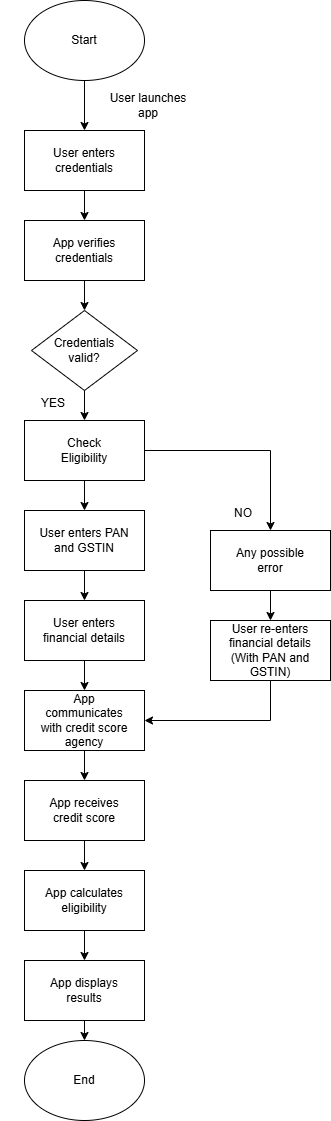

The diagram above was exported from draw.io. Its source (the exported page's mxGraphModel, read from the mxfile embedded in the PNG):
<mxGraphModel dx="1389" dy="765" grid="1" gridSize="10" guides="1" tooltips="1" connect="1" arrows="1" fold="1" page="1" pageScale="1" pageWidth="827" pageHeight="1169" background="light-dark(#FFFFFF,#FFFFFF)" math="0" shadow="0" adaptiveColors="none">
  <root>
    <mxCell id="0" />
    <mxCell id="1" parent="0" />
    <mxCell id="IX9REW7VW-iaXEJzm-n2-1" value="" style="ellipse;whiteSpace=wrap;html=1;labelBackgroundColor=none;" parent="1" vertex="1">
      <mxGeometry x="354" y="30" width="120" height="80" as="geometry" />
    </mxCell>
    <mxCell id="IX9REW7VW-iaXEJzm-n2-2" value="Start" style="text;html=1;align=center;verticalAlign=middle;whiteSpace=wrap;rounded=0;labelBackgroundColor=none;" parent="1" vertex="1">
      <mxGeometry x="384" y="55" width="60" height="30" as="geometry" />
    </mxCell>
    <mxCell id="At0A_ILJIQW5FXFccAl_-1" value="" style="rounded=0;html=1;labelBorderColor=light-dark(#000000,#010101);labelBackgroundColor=none;" vertex="1" parent="1">
      <mxGeometry x="354" y="160" width="120" height="60" as="geometry" />
    </mxCell>
    <mxCell id="At0A_ILJIQW5FXFccAl_-2" value="User enters credentials" style="text;html=1;align=center;verticalAlign=middle;whiteSpace=wrap;rounded=0;" vertex="1" parent="1">
      <mxGeometry x="366" y="175" width="96" height="30" as="geometry" />
    </mxCell>
    <mxCell id="At0A_ILJIQW5FXFccAl_-3" value="" style="endArrow=classic;html=1;rounded=0;entryX=0.5;entryY=0;entryDx=0;entryDy=0;exitX=0.5;exitY=1;exitDx=0;exitDy=0;" edge="1" parent="1" source="IX9REW7VW-iaXEJzm-n2-1" target="At0A_ILJIQW5FXFccAl_-1">
      <mxGeometry width="50" height="50" relative="1" as="geometry">
        <mxPoint x="190" y="190" as="sourcePoint" />
        <mxPoint x="240" y="140" as="targetPoint" />
      </mxGeometry>
    </mxCell>
    <mxCell id="At0A_ILJIQW5FXFccAl_-4" value="" style="endArrow=classic;html=1;rounded=0;exitX=0.5;exitY=1;exitDx=0;exitDy=0;" edge="1" parent="1" source="At0A_ILJIQW5FXFccAl_-1">
      <mxGeometry width="50" height="50" relative="1" as="geometry">
        <mxPoint x="424" y="120" as="sourcePoint" />
        <mxPoint x="414" y="250" as="targetPoint" />
      </mxGeometry>
    </mxCell>
    <mxCell id="At0A_ILJIQW5FXFccAl_-6" value="" style="rounded=0;html=1;labelBorderColor=light-dark(#000000,#010101);labelBackgroundColor=none;" vertex="1" parent="1">
      <mxGeometry x="354" y="250" width="120" height="60" as="geometry" />
    </mxCell>
    <mxCell id="At0A_ILJIQW5FXFccAl_-7" value="App verifies credentials" style="text;html=1;align=center;verticalAlign=middle;whiteSpace=wrap;rounded=0;" vertex="1" parent="1">
      <mxGeometry x="366" y="265" width="96" height="30" as="geometry" />
    </mxCell>
    <mxCell id="At0A_ILJIQW5FXFccAl_-8" value="" style="endArrow=classic;html=1;rounded=0;exitX=0.5;exitY=1;exitDx=0;exitDy=0;" edge="1" parent="1" source="At0A_ILJIQW5FXFccAl_-6">
      <mxGeometry width="50" height="50" relative="1" as="geometry">
        <mxPoint x="424" y="210" as="sourcePoint" />
        <mxPoint x="414" y="340" as="targetPoint" />
      </mxGeometry>
    </mxCell>
    <mxCell id="At0A_ILJIQW5FXFccAl_-13" value="" style="rhombus;whiteSpace=wrap;html=1;" vertex="1" parent="1">
      <mxGeometry x="361" y="340" width="106" height="80" as="geometry" />
    </mxCell>
    <mxCell id="At0A_ILJIQW5FXFccAl_-14" value="Credentials valid?" style="text;html=1;align=center;verticalAlign=middle;whiteSpace=wrap;rounded=0;" vertex="1" parent="1">
      <mxGeometry x="384" y="365" width="60" height="30" as="geometry" />
    </mxCell>
    <mxCell id="At0A_ILJIQW5FXFccAl_-15" value="" style="endArrow=classic;html=1;rounded=0;exitX=0.5;exitY=1;exitDx=0;exitDy=0;" edge="1" parent="1">
      <mxGeometry width="50" height="50" relative="1" as="geometry">
        <mxPoint x="414" y="420" as="sourcePoint" />
        <mxPoint x="414" y="450" as="targetPoint" />
      </mxGeometry>
    </mxCell>
    <mxCell id="At0A_ILJIQW5FXFccAl_-16" value="" style="rounded=0;html=1;labelBorderColor=light-dark(#000000,#010101);labelBackgroundColor=none;" vertex="1" parent="1">
      <mxGeometry x="354" y="450" width="120" height="60" as="geometry" />
    </mxCell>
    <mxCell id="At0A_ILJIQW5FXFccAl_-17" value="Check Eligibility" style="text;html=1;align=center;verticalAlign=middle;whiteSpace=wrap;rounded=0;" vertex="1" parent="1">
      <mxGeometry x="376" y="465" width="76" height="30" as="geometry" />
    </mxCell>
    <mxCell id="At0A_ILJIQW5FXFccAl_-18" value="" style="endArrow=classic;html=1;rounded=0;exitX=0.5;exitY=1;exitDx=0;exitDy=0;" edge="1" parent="1">
      <mxGeometry width="50" height="50" relative="1" as="geometry">
        <mxPoint x="414" y="510" as="sourcePoint" />
        <mxPoint x="414" y="540" as="targetPoint" />
      </mxGeometry>
    </mxCell>
    <mxCell id="At0A_ILJIQW5FXFccAl_-19" value="" style="rounded=0;html=1;labelBorderColor=light-dark(#000000,#010101);labelBackgroundColor=none;" vertex="1" parent="1">
      <mxGeometry x="354" y="540" width="120" height="60" as="geometry" />
    </mxCell>
    <mxCell id="At0A_ILJIQW5FXFccAl_-20" value="User enters PAN and GSTIN" style="text;html=1;align=center;verticalAlign=middle;whiteSpace=wrap;rounded=0;" vertex="1" parent="1">
      <mxGeometry x="362" y="555" width="104" height="30" as="geometry" />
    </mxCell>
    <mxCell id="At0A_ILJIQW5FXFccAl_-21" value="&lt;br&gt;YES" style="text;html=1;align=center;verticalAlign=middle;whiteSpace=wrap;rounded=0;" vertex="1" parent="1">
      <mxGeometry x="330" y="410" width="106" height="30" as="geometry" />
    </mxCell>
    <mxCell id="At0A_ILJIQW5FXFccAl_-23" value="" style="rounded=0;whiteSpace=wrap;html=1;" vertex="1" parent="1">
      <mxGeometry x="540" y="560" width="120" height="60" as="geometry" />
    </mxCell>
    <mxCell id="At0A_ILJIQW5FXFccAl_-24" value="Any possible error" style="text;html=1;align=center;verticalAlign=middle;whiteSpace=wrap;rounded=0;" vertex="1" parent="1">
      <mxGeometry x="562" y="575" width="76" height="30" as="geometry" />
    </mxCell>
    <mxCell id="At0A_ILJIQW5FXFccAl_-25" value="&lt;br&gt;NO" style="text;html=1;align=center;verticalAlign=middle;whiteSpace=wrap;rounded=0;" vertex="1" parent="1">
      <mxGeometry x="520" y="520" width="106" height="30" as="geometry" />
    </mxCell>
    <mxCell id="At0A_ILJIQW5FXFccAl_-26" value="" style="endArrow=classic;html=1;rounded=0;exitX=0.5;exitY=1;exitDx=0;exitDy=0;" edge="1" parent="1">
      <mxGeometry width="50" height="50" relative="1" as="geometry">
        <mxPoint x="600" y="620" as="sourcePoint" />
        <mxPoint x="600" y="650" as="targetPoint" />
      </mxGeometry>
    </mxCell>
    <mxCell id="At0A_ILJIQW5FXFccAl_-27" value="" style="rounded=0;html=1;labelBorderColor=light-dark(#000000,#010101);labelBackgroundColor=none;" vertex="1" parent="1">
      <mxGeometry x="540" y="650" width="120" height="60" as="geometry" />
    </mxCell>
    <mxCell id="At0A_ILJIQW5FXFccAl_-28" value="User re-enters financial details (With PAN and GSTIN)" style="text;html=1;align=center;verticalAlign=middle;whiteSpace=wrap;rounded=0;" vertex="1" parent="1">
      <mxGeometry x="546" y="665" width="108" height="30" as="geometry" />
    </mxCell>
    <mxCell id="At0A_ILJIQW5FXFccAl_-42" value="" style="endArrow=classic;html=1;rounded=0;exitX=0.5;exitY=1;exitDx=0;exitDy=0;entryX=1;entryY=0.5;entryDx=0;entryDy=0;" edge="1" parent="1" target="At0A_ILJIQW5FXFccAl_-62">
      <mxGeometry width="50" height="50" relative="1" as="geometry">
        <mxPoint x="600" y="710" as="sourcePoint" />
        <mxPoint x="600" y="740" as="targetPoint" />
        <Array as="points">
          <mxPoint x="600" y="750" />
        </Array>
      </mxGeometry>
    </mxCell>
    <mxCell id="At0A_ILJIQW5FXFccAl_-49" value="" style="ellipse;whiteSpace=wrap;html=1;labelBackgroundColor=none;" vertex="1" parent="1">
      <mxGeometry x="354" y="1070" width="120" height="80" as="geometry" />
    </mxCell>
    <mxCell id="At0A_ILJIQW5FXFccAl_-50" value="End" style="text;html=1;align=center;verticalAlign=middle;whiteSpace=wrap;rounded=0;labelBackgroundColor=none;" vertex="1" parent="1">
      <mxGeometry x="384" y="1095" width="60" height="30" as="geometry" />
    </mxCell>
    <mxCell id="At0A_ILJIQW5FXFccAl_-54" value="User launches app" style="text;html=1;align=center;verticalAlign=middle;whiteSpace=wrap;rounded=0;" vertex="1" parent="1">
      <mxGeometry x="436" y="120" width="84" height="30" as="geometry" />
    </mxCell>
    <mxCell id="At0A_ILJIQW5FXFccAl_-58" value="" style="endArrow=classic;html=1;rounded=0;exitX=0.5;exitY=1;exitDx=0;exitDy=0;" edge="1" parent="1">
      <mxGeometry width="50" height="50" relative="1" as="geometry">
        <mxPoint x="414" y="600" as="sourcePoint" />
        <mxPoint x="414" y="630" as="targetPoint" />
      </mxGeometry>
    </mxCell>
    <mxCell id="At0A_ILJIQW5FXFccAl_-59" value="" style="rounded=0;html=1;labelBorderColor=light-dark(#000000,#010101);labelBackgroundColor=none;" vertex="1" parent="1">
      <mxGeometry x="354" y="630" width="120" height="60" as="geometry" />
    </mxCell>
    <mxCell id="At0A_ILJIQW5FXFccAl_-60" value="User enters financial details" style="text;html=1;align=center;verticalAlign=middle;whiteSpace=wrap;rounded=0;" vertex="1" parent="1">
      <mxGeometry x="362" y="645" width="104" height="30" as="geometry" />
    </mxCell>
    <mxCell id="At0A_ILJIQW5FXFccAl_-61" value="" style="endArrow=classic;html=1;rounded=0;exitX=0.5;exitY=1;exitDx=0;exitDy=0;" edge="1" parent="1">
      <mxGeometry width="50" height="50" relative="1" as="geometry">
        <mxPoint x="414" y="690" as="sourcePoint" />
        <mxPoint x="414" y="720" as="targetPoint" />
      </mxGeometry>
    </mxCell>
    <mxCell id="At0A_ILJIQW5FXFccAl_-62" value="" style="rounded=0;html=1;labelBorderColor=light-dark(#000000,#010101);labelBackgroundColor=none;" vertex="1" parent="1">
      <mxGeometry x="354" y="720" width="120" height="60" as="geometry" />
    </mxCell>
    <mxCell id="At0A_ILJIQW5FXFccAl_-63" value="App communicates with credit score agency" style="text;html=1;align=center;verticalAlign=middle;whiteSpace=wrap;rounded=0;" vertex="1" parent="1">
      <mxGeometry x="362" y="735" width="104" height="30" as="geometry" />
    </mxCell>
    <mxCell id="At0A_ILJIQW5FXFccAl_-64" value="" style="endArrow=classic;html=1;rounded=0;exitX=0.5;exitY=1;exitDx=0;exitDy=0;" edge="1" parent="1">
      <mxGeometry width="50" height="50" relative="1" as="geometry">
        <mxPoint x="414" y="780" as="sourcePoint" />
        <mxPoint x="414" y="810" as="targetPoint" />
      </mxGeometry>
    </mxCell>
    <mxCell id="At0A_ILJIQW5FXFccAl_-65" value="" style="rounded=0;html=1;labelBorderColor=light-dark(#000000,#010101);labelBackgroundColor=none;" vertex="1" parent="1">
      <mxGeometry x="354" y="810" width="120" height="60" as="geometry" />
    </mxCell>
    <mxCell id="At0A_ILJIQW5FXFccAl_-66" value="App receives credit score" style="text;html=1;align=center;verticalAlign=middle;whiteSpace=wrap;rounded=0;" vertex="1" parent="1">
      <mxGeometry x="362" y="825" width="104" height="30" as="geometry" />
    </mxCell>
    <mxCell id="At0A_ILJIQW5FXFccAl_-67" value="" style="endArrow=classic;html=1;rounded=0;exitX=0.5;exitY=1;exitDx=0;exitDy=0;" edge="1" parent="1">
      <mxGeometry width="50" height="50" relative="1" as="geometry">
        <mxPoint x="414" y="870" as="sourcePoint" />
        <mxPoint x="414" y="900" as="targetPoint" />
      </mxGeometry>
    </mxCell>
    <mxCell id="At0A_ILJIQW5FXFccAl_-68" value="" style="rounded=0;html=1;labelBorderColor=light-dark(#000000,#010101);labelBackgroundColor=none;" vertex="1" parent="1">
      <mxGeometry x="354" y="900" width="120" height="60" as="geometry" />
    </mxCell>
    <mxCell id="At0A_ILJIQW5FXFccAl_-69" value="App calculates eligibility" style="text;html=1;align=center;verticalAlign=middle;whiteSpace=wrap;rounded=0;" vertex="1" parent="1">
      <mxGeometry x="362" y="915" width="104" height="30" as="geometry" />
    </mxCell>
    <mxCell id="At0A_ILJIQW5FXFccAl_-70" value="" style="endArrow=classic;html=1;rounded=0;exitX=0.5;exitY=1;exitDx=0;exitDy=0;" edge="1" parent="1">
      <mxGeometry width="50" height="50" relative="1" as="geometry">
        <mxPoint x="414" y="960" as="sourcePoint" />
        <mxPoint x="414" y="990" as="targetPoint" />
      </mxGeometry>
    </mxCell>
    <mxCell id="At0A_ILJIQW5FXFccAl_-71" value="" style="rounded=0;html=1;labelBorderColor=light-dark(#000000,#010101);labelBackgroundColor=none;" vertex="1" parent="1">
      <mxGeometry x="354" y="990" width="120" height="60" as="geometry" />
    </mxCell>
    <mxCell id="At0A_ILJIQW5FXFccAl_-72" value="App displays results" style="text;html=1;align=center;verticalAlign=middle;whiteSpace=wrap;rounded=0;" vertex="1" parent="1">
      <mxGeometry x="362" y="1005" width="104" height="30" as="geometry" />
    </mxCell>
    <mxCell id="At0A_ILJIQW5FXFccAl_-73" value="" style="endArrow=classic;html=1;rounded=0;entryX=0.5;entryY=0;entryDx=0;entryDy=0;exitX=0.5;exitY=1;exitDx=0;exitDy=0;" edge="1" parent="1" source="At0A_ILJIQW5FXFccAl_-71" target="At0A_ILJIQW5FXFccAl_-49">
      <mxGeometry width="50" height="50" relative="1" as="geometry">
        <mxPoint x="270" y="1110" as="sourcePoint" />
        <mxPoint x="320" y="1060" as="targetPoint" />
      </mxGeometry>
    </mxCell>
    <mxCell id="At0A_ILJIQW5FXFccAl_-74" value="" style="endArrow=classic;html=1;rounded=0;exitX=1;exitY=0.5;exitDx=0;exitDy=0;entryX=0.5;entryY=0;entryDx=0;entryDy=0;" edge="1" parent="1" source="At0A_ILJIQW5FXFccAl_-16" target="At0A_ILJIQW5FXFccAl_-23">
      <mxGeometry width="50" height="50" relative="1" as="geometry">
        <mxPoint x="580" y="500" as="sourcePoint" />
        <mxPoint x="630" y="450" as="targetPoint" />
        <Array as="points">
          <mxPoint x="600" y="480" />
        </Array>
      </mxGeometry>
    </mxCell>
  </root>
</mxGraphModel>